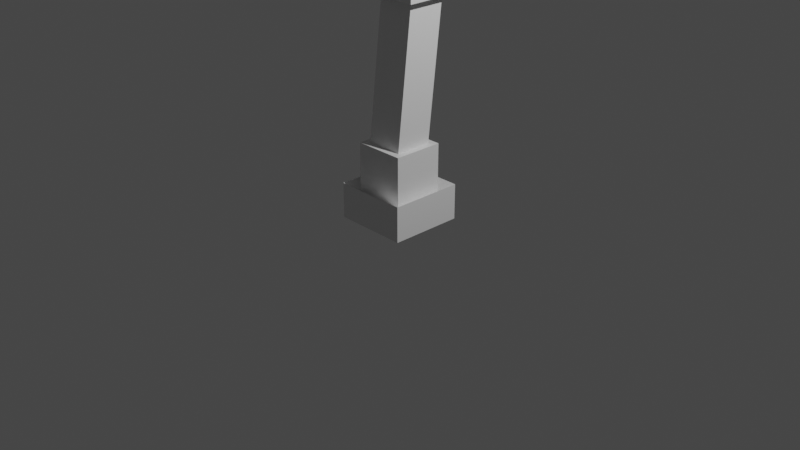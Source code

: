 # Source: streetlamp.blend  (saved by Blender 2.92.15; exported with 4.5.12 LTS)
import bpy
from mathutils import Matrix  # noqa: F401  (used for matrix-valued properties, if any)

bpy.ops.wm.read_factory_settings(use_empty=True)
scene = bpy.context.scene
scene.name = 'Scene'

# ---- collections
col_collection = bpy.data.collections.new('Collection'); scene.collection.children.link(col_collection)

# ---- materials (node trees are filled in below, after node groups)
mat_material = bpy.data.materials.new('Material')
mat_material.alpha_threshold = 0.0
mat_material.use_transparent_shadow = False
mat_material.line_color = (0.0, 0.0, 0.0, 1.0)

# ---- material node trees
mat_material.use_nodes = True; mat_material.node_tree.nodes.clear()
_N = mat_material.node_tree.nodes; _L = mat_material.node_tree.links
n0 = _N.new('ShaderNodeOutputMaterial'); n0.name = 'Material Output'; n0.location = (300, 300)
n1 = _N.new('ShaderNodeBsdfPrincipled'); n1.name = 'Principled BSDF'; n1.location = (10, 300)
n1.distribution = 'GGX'
n1.subsurface_method = 'BURLEY'
n1.inputs[2].default_value = 0.4
n1.inputs[3].default_value = 1.45
n1.inputs[27].default_value = (0.0, 0.0, 0.0, 1.0)
n1.inputs[28].default_value = 1.0
_L.new(n1.outputs[0], n0.inputs[0])
n0.is_active_output = True

# ---- world
world_world = bpy.data.worlds.new('World'); scene.world = world_world
world_world.use_nodes = True; world_world.node_tree.nodes.clear()
_N = world_world.node_tree.nodes; _L = world_world.node_tree.links
n0 = _N.new('ShaderNodeOutputWorld'); n0.name = 'World Output'; n0.location = (300, 300)
n1 = _N.new('ShaderNodeBackground'); n1.name = 'Background'; n1.location = (10, 300)
n1.inputs[0].default_value = (0.05088, 0.05088, 0.05088, 1.0)
_L.new(n1.outputs[0], n0.inputs[0])
n0.is_active_output = True
world_world.color = (0.05088, 0.05088, 0.05088)
world_world.use_sun_shadow = False
world_world.sun_shadow_jitter_overblur = 0.0

# ---- cameras
cam_camera = bpy.data.cameras.new('Camera')
cam_camera.clip_end = 100.0
cam_camera.ortho_scale = 7.314

# ---- lights
light_light = bpy.data.lights.new('Light', 'POINT')
light_light.transmission_factor = 0.0
light_light.energy = 1000.0
light_light.shadow_soft_size = 0.1
light_light.shadow_maximum_resolution = 0.006
light_light.use_absolute_resolution = True

# ---- meshes
me_cube = bpy.data.meshes.new('Cube')
me_cube.from_pydata([(0.2007, 0.2007, 0.8277), (0.272, 0.272, 0.2837), (0.2007, -0.2007, 0.8277), (0.272, -0.272, 0.2837), (-0.2007, 0.2007, 0.8277), (-0.272, 0.272, 0.2837), (-0.2007, -0.2007, 0.8277), (-0.272, -0.272, 0.2837), (0.272, 0.272, 0.02194), (0.272, -0.272, 0.02194), (-0.272, 0.272, 0.02194), (-0.272, -0.272, 0.02194), (-0.3939, 0.3939, 0.3906), (-0.3939, -0.3939, 0.3906), (0.3939, 0.3939, 0.3906), (0.3939, -0.3939, 0.3906), (-0.3939, 0.3939, 0.01149), (-0.3939, -0.3939, 0.01149), (0.3939, 0.3939, 0.01149), (0.3939, -0.3939, 0.01149), (0.272, -0.272, 0.8277), (-0.272, -0.272, 0.8277), (0.272, 0.272, 0.8277), (-0.272, 0.272, 0.8277), (0.2007, -0.03926, 2.282), (-0.2007, -0.03926, 2.282), (0.2007, 0.3622, 2.282), (-0.2007, 0.3622, 2.282), (0.2864, -0.125, 2.282), (-0.2864, -0.125, 2.282), (0.2864, 0.4479, 2.282), (-0.2864, 0.4479, 2.282), (0.1655, -0.004008, 2.57), (-0.1655, -0.004008, 2.57), (0.1655, 0.3269, 2.57), (-0.1655, 0.3269, 2.57), (0.2864, -0.125, 2.57), (-0.2864, -0.125, 2.57), (0.2864, 0.4479, 2.57), (-0.2864, 0.4479, 2.57), (0.1655, -0.08869, 4.594), (-0.1655, -0.08869, 4.594), (0.1655, 0.2422, 4.594), (-0.1655, 0.2422, 4.594), (0.2419, -0.1652, 4.594), (-0.2419, -0.1652, 4.594), (0.2419, 0.3187, 4.594), (-0.2419, 0.3187, 4.594), (0.156, -0.07923, 4.801), (-0.156, -0.07923, 4.801), (0.156, 0.2328, 4.801), (-0.156, 0.2328, 4.801), (0.2419, -0.1652, 4.801), (-0.2419, -0.1652, 4.801), (0.2419, 0.3187, 4.801), (-0.2419, 0.3187, 4.801), (0.156, -0.5455, 7.735), (-0.156, -0.5455, 7.735), (0.156, -0.2335, 7.735), (-0.156, -0.2335, 7.735), (0.156, -0.5455, 7.896), (-0.156, -0.5455, 7.896), (0.156, -0.2335, 7.896), (-0.156, -0.2335, 7.896), (0.156, -0.9463, 7.735), (-0.156, -0.9463, 7.735), (0.156, -0.9463, 7.896), (-0.156, -0.9463, 7.896), (0.1607, -1.082, 7.699), (-0.1607, -1.082, 7.699), (0.2246, -1.018, 7.931), (-0.2246, -1.018, 7.931), (0.1607, -1.744, 7.699), (-0.1607, -1.744, 7.699), (0.2246, -1.808, 7.931), (-0.2246, -1.808, 7.931), (0.193, -1.954, 7.716), (-0.193, -1.954, 7.716), (0.193, -1.954, 7.915), (-0.193, -1.954, 7.915), (0.2246, -1.018, 7.699), (-0.2246, -1.018, 7.699), (0.2246, -1.808, 7.699), (-0.2246, -1.808, 7.699), (0.1607, -1.082, 7.809), (-0.1607, -1.082, 7.809), (0.1607, -1.744, 7.809), (-0.1607, -1.744, 7.809), (-0.156, -0.3124, 6.268), (-0.156, -0.0003617, 6.268), (0.156, -0.3124, 6.268), (0.156, -0.0003617, 6.268), (-0.156, -0.3466, 6.483), (0.156, -0.3466, 6.483), (-0.156, -0.03458, 6.483), (0.156, -0.03458, 6.483), (-0.1084, -0.07699, 6.45), (-0.1084, -0.05321, 6.3), (0.1084, -0.07699, 6.45), (0.1084, -0.05321, 6.3), (0.1084, -0.27, 6.3), (-0.1084, -0.27, 6.3), (-0.1084, -0.2937, 6.45), (0.1084, -0.2937, 6.45)], [], [(6, 2, 24, 25), (3, 20, 21, 7), (7, 21, 23, 5), (3, 7, 13, 15), (1, 22, 20, 3), (5, 23, 22, 1), (10, 8, 9, 11), (5, 1, 14, 12), (10, 11, 17, 16), (11, 9, 19, 17), (12, 14, 18, 16), (15, 13, 17, 19), (13, 12, 16, 17), (14, 15, 19, 18), (9, 8, 18, 19), (8, 10, 16, 18), (7, 5, 12, 13), (1, 3, 15, 14), (2, 6, 21, 20), (0, 2, 20, 22), (6, 4, 23, 21), (4, 0, 22, 23), (26, 27, 31, 30), (0, 4, 27, 26), (2, 0, 26, 24), (4, 6, 25, 27), (31, 29, 37, 39), (24, 26, 30, 28), (27, 25, 29, 31), (25, 24, 28, 29), (32, 34, 42, 40), (29, 28, 36, 37), (30, 31, 39, 38), (28, 30, 38, 36), (32, 33, 37, 36), (34, 32, 36, 38), (33, 35, 39, 37), (35, 34, 38, 39), (43, 41, 45, 47), (35, 33, 41, 43), (33, 32, 40, 41), (34, 35, 43, 42), (46, 47, 55, 54), (41, 40, 44, 45), (42, 43, 47, 46), (40, 42, 46, 44), (94, 92, 57, 59), (44, 46, 54, 52), (47, 45, 53, 55), (45, 44, 52, 53), (48, 49, 53, 52), (50, 48, 52, 54), (49, 51, 55, 53), (51, 50, 54, 55), (58, 59, 63, 62), (92, 93, 56, 57), (95, 94, 59, 58), (93, 95, 58, 56), (62, 63, 61, 60), (56, 58, 62, 60), (59, 57, 61, 63), (56, 60, 66, 64), (65, 64, 80, 81), (60, 61, 67, 66), (61, 57, 65, 67), (57, 56, 64, 65), (71, 81, 83, 75), (67, 65, 81, 71), (66, 67, 71, 70), (64, 66, 70, 80), (82, 74, 78, 76), (70, 71, 75, 74), (80, 70, 74, 82), (72, 73, 87, 86), (77, 76, 78, 79), (83, 82, 76, 77), (75, 83, 77, 79), (74, 75, 79, 78), (68, 69, 81, 80), (73, 72, 82, 83), (69, 73, 83, 81), (72, 68, 80, 82), (85, 84, 86, 87), (73, 69, 85, 87), (69, 68, 84, 85), (68, 72, 86, 84), (48, 50, 91, 90), (50, 51, 89, 91), (49, 48, 90, 88), (51, 49, 88, 89), (95, 93, 103, 98), (93, 92, 102, 103), (91, 89, 97, 99), (89, 88, 101, 97), (100, 99, 98, 103), (99, 97, 96, 98), (101, 100, 103, 102), (97, 101, 102, 96), (88, 90, 100, 101), (92, 94, 96, 102), (90, 91, 99, 100), (94, 95, 98, 96)])
_uv = me_cube.uv_layers.new(name='UVMap')
_uv.uv.foreach_set('vector', [0.8422, 0.7172, 0.6578, 0.7172, 0.6578, 0.7172, 0.8422, 0.7172, 0.375, 0.75, 0.625, 0.75, 0.625, 1.0, 0.375, 1.0, 0.375, 0.0, 0.625, 0.0, 0.625, 0.25, 0.375, 0.25, 0.375, 0.75, 0.375, 1.0, 0.375, 1.0, 0.375, 0.75, 0.375, 0.5, 0.625, 0.5, 0.625, 0.75, 0.375, 0.75, 0.375, 0.25, 0.625, 0.25, 0.625, 0.5, 0.375, 0.5, 0.125, 0.5, 0.375, 0.5, 0.375, 0.75, 0.125, 0.75, 0.375, 0.25, 0.375, 0.5, 0.375, 0.5, 0.375, 0.25, 0.125, 0.5, 0.125, 0.75, 0.125, 0.75, 0.125, 0.5, 0.125, 0.75, 0.375, 0.75, 0.375, 0.75, 0.125, 0.75, 0.375, 0.25, 0.375, 0.5, 0.375, 0.5, 0.375, 0.25, 0.375, 0.75, 0.375, 1.0, 0.375, 1.0, 0.375, 0.75, 0.375, 0.0, 0.375, 0.25, 0.375, 0.25, 0.375, 0.0, 0.375, 0.5, 0.375, 0.75, 0.375, 0.75, 0.375, 0.5, 0.375, 0.75, 0.375, 0.5, 0.375, 0.5, 0.375, 0.75, 0.375, 0.5, 0.125, 0.5, 0.125, 0.5, 0.375, 0.5, 0.375, 0.0, 0.375, 0.25, 0.375, 0.25, 0.375, 0.0, 0.375, 0.5, 0.375, 0.75, 0.375, 0.75, 0.375, 0.5, 0.6578, 0.7172, 0.8422, 0.7172, 0.875, 0.75, 0.625, 0.75, 0.6578, 0.5328, 0.6578, 0.7172, 0.625, 0.75, 0.625, 0.5, 0.8422, 0.7172, 0.8422, 0.5328, 0.875, 0.5, 0.875, 0.75, 0.8422, 0.5328, 0.6578, 0.5328, 0.625, 0.5, 0.875, 0.5, 0.6578, 0.5328, 0.8422, 0.5328, 0.8422, 0.5328, 0.6578, 0.5328, 0.6578, 0.5328, 0.8422, 0.5328, 0.8422, 0.5328, 0.6578, 0.5328, 0.6578, 0.7172, 0.6578, 0.5328, 0.6578, 0.5328, 0.6578, 0.7172, 0.8422, 0.5328, 0.8422, 0.7172, 0.8422, 0.7172, 0.8422, 0.5328, 0.8422, 0.5328, 0.8422, 0.7172, 0.8422, 0.7172, 0.8422, 0.5328, 0.6578, 0.7172, 0.6578, 0.5328, 0.6578, 0.5328, 0.6578, 0.7172, 0.8422, 0.5328, 0.8422, 0.7172, 0.8422, 0.7172, 0.8422, 0.5328, 0.8422, 0.7172, 0.6578, 0.7172, 0.6578, 0.7172, 0.8422, 0.7172, 0.6967, 0.6783, 0.6967, 0.5717, 0.6967, 0.5717, 0.6967, 0.6783, 0.8422, 0.7172, 0.6578, 0.7172, 0.6578, 0.7172, 0.8422, 0.7172, 0.6578, 0.5328, 0.8422, 0.5328, 0.8422, 0.5328, 0.6578, 0.5328, 0.6578, 0.7172, 0.6578, 0.5328, 0.6578, 0.5328, 0.6578, 0.7172, 0.6967, 0.6783, 0.8033, 0.6783, 0.8422, 0.7172, 0.6578, 0.7172, 0.6967, 0.5717, 0.6967, 0.6783, 0.6578, 0.7172, 0.6578, 0.5328, 0.8033, 0.6783, 0.8033, 0.5717, 0.8422, 0.5328, 0.8422, 0.7172, 0.8033, 0.5717, 0.6967, 0.5717, 0.6578, 0.5328, 0.8422, 0.5328, 0.8033, 0.5717, 0.8033, 0.6783, 0.8033, 0.6783, 0.8033, 0.5717, 0.8033, 0.5717, 0.8033, 0.6783, 0.8033, 0.6783, 0.8033, 0.5717, 0.8033, 0.6783, 0.6967, 0.6783, 0.6967, 0.6783, 0.8033, 0.6783, 0.6967, 0.5717, 0.8033, 0.5717, 0.8033, 0.5717, 0.6967, 0.5717, 0.6967, 0.5717, 0.8033, 0.5717, 0.8033, 0.5717, 0.6967, 0.5717, 0.8033, 0.6783, 0.6967, 0.6783, 0.6967, 0.6783, 0.8033, 0.6783, 0.6967, 0.5717, 0.8033, 0.5717, 0.8033, 0.5717, 0.6967, 0.5717, 0.6967, 0.6783, 0.6967, 0.5717, 0.6967, 0.5717, 0.6967, 0.6783, 0.7844, 0.5906, 0.7844, 0.6594, 0.7844, 0.6594, 0.7844, 0.5906, 0.6967, 0.6783, 0.6967, 0.5717, 0.6967, 0.5717, 0.6967, 0.6783, 0.8033, 0.5717, 0.8033, 0.6783, 0.8033, 0.6783, 0.8033, 0.5717, 0.8033, 0.6783, 0.6967, 0.6783, 0.6967, 0.6783, 0.8033, 0.6783, 0.7156, 0.6594, 0.7844, 0.6594, 0.8033, 0.6783, 0.6967, 0.6783, 0.7156, 0.5906, 0.7156, 0.6594, 0.6967, 0.6783, 0.6967, 0.5717, 0.7844, 0.6594, 0.7844, 0.5906, 0.8033, 0.5717, 0.8033, 0.6783, 0.7844, 0.5906, 0.7156, 0.5906, 0.6967, 0.5717, 0.8033, 0.5717, 0.7156, 0.5906, 0.7844, 0.5906, 0.7844, 0.5906, 0.7156, 0.5906, 0.7844, 0.6594, 0.7156, 0.6594, 0.7156, 0.6594, 0.7844, 0.6594, 0.7156, 0.5906, 0.7844, 0.5906, 0.7844, 0.5906, 0.7156, 0.5906, 0.7156, 0.6594, 0.7156, 0.5906, 0.7156, 0.5906, 0.7156, 0.6594, 0.7156, 0.5906, 0.7844, 0.5906, 0.7844, 0.6594, 0.7156, 0.6594, 0.7156, 0.6594, 0.7156, 0.5906, 0.7156, 0.5906, 0.7156, 0.6594, 0.7844, 0.5906, 0.7844, 0.6594, 0.7844, 0.6594, 0.7844, 0.5906, 0.7156, 0.6594, 0.7156, 0.6594, 0.7156, 0.6594, 0.7156, 0.6594, 0.7844, 0.6594, 0.7156, 0.6594, 0.7156, 0.6594, 0.7844, 0.6594, 0.7156, 0.6594, 0.7844, 0.6594, 0.7844, 0.6594, 0.7156, 0.6594, 0.7844, 0.6594, 0.7844, 0.6594, 0.7844, 0.6594, 0.7844, 0.6594, 0.7844, 0.6594, 0.7156, 0.6594, 0.7156, 0.6594, 0.7844, 0.6594, 0.7844, 0.6594, 0.7844, 0.6594, 0.7844, 0.6594, 0.7844, 0.6594, 0.7844, 0.6594, 0.7844, 0.6594, 0.7844, 0.6594, 0.7844, 0.6594, 0.7156, 0.6594, 0.7844, 0.6594, 0.7844, 0.6594, 0.7156, 0.6594, 0.7156, 0.6594, 0.7156, 0.6594, 0.7156, 0.6594, 0.7156, 0.6594, 0.7156, 0.6594, 0.7156, 0.6594, 0.7156, 0.6594, 0.7156, 0.6594, 0.7156, 0.6594, 0.7844, 0.6594, 0.7844, 0.6594, 0.7156, 0.6594, 0.7156, 0.6594, 0.7156, 0.6594, 0.7156, 0.6594, 0.7156, 0.6594, 0.7254, 0.6594, 0.7746, 0.6594, 0.7746, 0.6594, 0.7254, 0.6594, 0.7844, 0.6594, 0.7156, 0.6594, 0.7156, 0.6594, 0.7844, 0.6594, 0.7844, 0.6594, 0.7156, 0.6594, 0.7156, 0.6594, 0.7844, 0.6594, 0.7844, 0.6594, 0.7844, 0.6594, 0.7844, 0.6594, 0.7844, 0.6594, 0.7156, 0.6594, 0.7844, 0.6594, 0.7844, 0.6594, 0.7156, 0.6594, 0.7254, 0.6594, 0.7746, 0.6594, 0.7844, 0.6594, 0.7156, 0.6594, 0.7746, 0.6594, 0.7254, 0.6594, 0.7156, 0.6594, 0.7844, 0.6594, 0.7746, 0.6594, 0.7746, 0.6594, 0.7844, 0.6594, 0.7844, 0.6594, 0.7254, 0.6594, 0.7254, 0.6594, 0.7156, 0.6594, 0.7156, 0.6594, 0.7746, 0.6594, 0.7254, 0.6594, 0.7254, 0.6594, 0.7746, 0.6594, 0.7746, 0.6594, 0.7746, 0.6594, 0.7746, 0.6594, 0.7746, 0.6594, 0.7746, 0.6594, 0.7254, 0.6594, 0.7254, 0.6594, 0.7746, 0.6594, 0.7254, 0.6594, 0.7254, 0.6594, 0.7254, 0.6594, 0.7254, 0.6594, 0.7156, 0.6594, 0.7156, 0.5906, 0.7156, 0.5906, 0.7156, 0.6594, 0.7156, 0.5906, 0.7844, 0.5906, 0.7844, 0.5906, 0.7156, 0.5906, 0.7844, 0.6594, 0.7156, 0.6594, 0.7156, 0.6594, 0.7844, 0.6594, 0.7844, 0.5906, 0.7844, 0.6594, 0.7844, 0.6594, 0.7844, 0.5906, 0.7156, 0.5906, 0.7156, 0.6594, 0.7156, 0.6594, 0.7156, 0.5906, 0.7156, 0.6594, 0.7844, 0.6594, 0.7844, 0.6594, 0.7156, 0.6594, 0.7156, 0.5906, 0.7844, 0.5906, 0.7844, 0.5906, 0.7156, 0.5906, 0.7844, 0.5906, 0.7844, 0.6594, 0.7844, 0.6594, 0.7844, 0.5906, 0.7156, 0.6594, 0.7156, 0.5906, 0.7156, 0.5906, 0.7156, 0.6594, 0.7156, 0.5906, 0.7844, 0.5906, 0.7844, 0.5906, 0.7156, 0.5906, 0.7844, 0.6594, 0.7156, 0.6594, 0.7156, 0.6594, 0.7844, 0.6594, 0.7844, 0.5906, 0.7844, 0.6594, 0.7844, 0.6594, 0.7844, 0.5906, 0.7844, 0.6594, 0.7156, 0.6594, 0.7156, 0.6594, 0.7844, 0.6594, 0.7844, 0.6594, 0.7844, 0.5906, 0.7844, 0.5906, 0.7844, 0.6594, 0.7156, 0.6594, 0.7156, 0.5906, 0.7156, 0.5906, 0.7156, 0.6594, 0.7844, 0.5906, 0.7156, 0.5906, 0.7156, 0.5906, 0.7844, 0.5906])
me_cube.materials.append(mat_material)
me_cube.use_remesh_preserve_volume = False
me_cube.use_remesh_preserve_attributes = False
me_cube.use_mirror_vertex_groups = False
me_cube.update()

# ---- objects
ob_cube = bpy.data.objects.new('Cube', me_cube)
ob_light = bpy.data.objects.new('Light', light_light)
ob_camera = bpy.data.objects.new('Camera', cam_camera)

# ---- transforms, parenting, visibility, modifiers, constraints
ob_cube.location = (0.0, 0.0, 0.0)
ob_cube.lock_rotations_4d = False
ob_cube.empty_display_type = 'ARROWS'
ob_cube.lineart.crease_threshold = 0.0
ob_light.location = (4.076, 1.005, 5.904)
ob_light.rotation_euler = (0.6503, 0.05522, 1.866)
ob_light.lock_rotations_4d = False
ob_light.empty_display_type = 'ARROWS'
ob_light.color = (0.0, 0.0, 0.0, 0.0)
ob_light.lineart.crease_threshold = 0.0
ob_camera.location = (7.359, -6.926, 4.958)
ob_camera.rotation_euler = (1.109, 0.0, 0.8149)
ob_camera.lock_rotations_4d = False
ob_camera.empty_display_type = 'ARROWS'
ob_camera.color = (0.0, 0.0, 0.0, 0.0)
ob_camera.display_type = 'WIRE'
ob_camera.lineart.crease_threshold = 0.0

# ---- collection membership
col_collection.objects.link(ob_cube)
col_collection.objects.link(ob_light)
col_collection.objects.link(ob_camera)

# ---- scene / render settings (as saved in the file)
scene.camera = ob_camera
scene.frame_start = 1; scene.frame_end = 250; scene.frame_set(1)
scene.render.engine = 'BLENDER_EEVEE_NEXT'
scene.cycles.use_denoising = False
scene.cycles.samples = 128
scene.cycles.sampling_pattern = 'TABULATED_SOBOL'
scene.cycles.use_adaptive_sampling = False
scene.cycles.use_light_tree = False
scene.view_settings.view_transform = 'Filmic'
bpy.context.view_layer.update()
